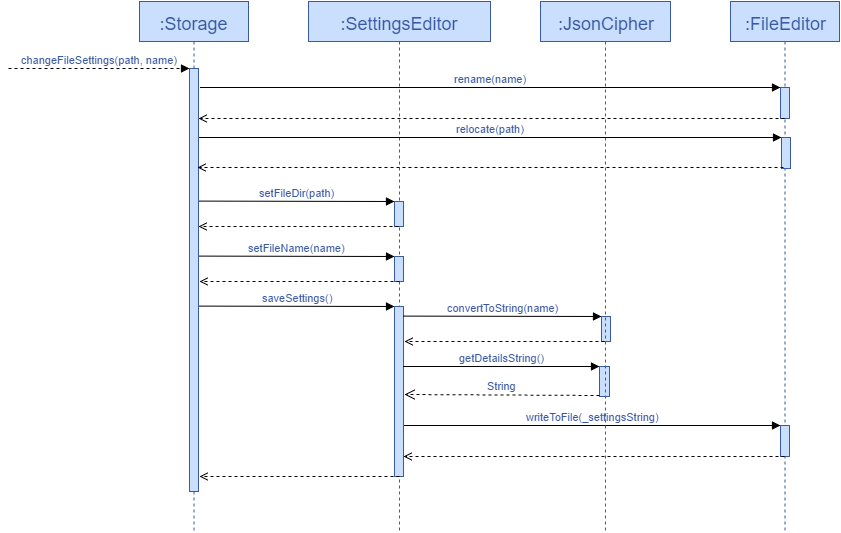

The diagram above was exported from draw.io. Its source (the exported page's mxGraphModel, read from the mxfile embedded in the PNG):
<mxGraphModel dx="1430" dy="736" grid="1" gridSize="10" guides="1" tooltips="1" connect="1" arrows="1" fold="1" page="1" pageScale="1" pageWidth="826" pageHeight="1169" background="#ffffff" math="0" shadow="0">
  <root>
    <mxCell id="0" />
    <mxCell id="1" parent="0" />
    <mxCell id="4" value="&lt;font color=&quot;#3959a3&quot; style=&quot;font-size: 18px&quot;&gt;:Storage&lt;/font&gt;" style="shape=umlLifeline;perimeter=lifelinePerimeter;whiteSpace=wrap;html=1;container=1;collapsible=0;recursiveResize=0;outlineConnect=0;strokeColor=#3959A3;fillColor=#C9DFFD;gradientColor=none;fontSize=22;" parent="1" vertex="1">
      <mxGeometry x="181" y="90" width="109" height="530" as="geometry" />
    </mxCell>
    <mxCell id="7" value="&lt;font color=&quot;#3959a3&quot; style=&quot;font-size: 18px&quot;&gt;:SettingsEditor&lt;/font&gt;" style="shape=umlLifeline;perimeter=lifelinePerimeter;whiteSpace=wrap;html=1;container=1;collapsible=0;recursiveResize=0;outlineConnect=0;strokeColor=#3959A3;fillColor=#C9DFFD;gradientColor=none;fontSize=22;" parent="1" vertex="1">
      <mxGeometry x="350" y="90" width="182" height="530" as="geometry" />
    </mxCell>
    <mxCell id="12" value="&lt;font color=&quot;#3959a3&quot; style=&quot;font-size: 18px&quot;&gt;:FileEditor&lt;/font&gt;" style="shape=umlLifeline;perimeter=lifelinePerimeter;whiteSpace=wrap;html=1;container=1;collapsible=0;recursiveResize=0;outlineConnect=0;strokeColor=#3959A3;fillColor=#C9DFFD;gradientColor=none;fontSize=22;" parent="1" vertex="1">
      <mxGeometry x="772" y="90" width="109" height="530" as="geometry" />
    </mxCell>
    <mxCell id="33" value="" style="html=1;points=[];perimeter=orthogonalPerimeter;strokeColor=#3959A3;fillColor=#C9DFFD;gradientColor=none;fontSize=22;" parent="12" vertex="1">
      <mxGeometry x="50" y="86" width="9" height="31" as="geometry" />
    </mxCell>
    <mxCell id="35" value="" style="html=1;points=[];perimeter=orthogonalPerimeter;strokeColor=#3959A3;fillColor=#C9DFFD;gradientColor=none;fontSize=22;" parent="12" vertex="1">
      <mxGeometry x="51" y="136" width="9" height="31" as="geometry" />
    </mxCell>
    <mxCell id="40" value="" style="group" parent="12" vertex="1" connectable="0">
      <mxGeometry x="-336" y="255" width="9" height="220" as="geometry" />
    </mxCell>
    <mxCell id="15" value="&lt;font color=&quot;#3959a3&quot;&gt;setFileName(name)&lt;/font&gt;" style="html=1;verticalAlign=bottom;endArrow=block;entryX=0;entryY=0;" parent="40" target="16" edge="1">
      <mxGeometry x="-195" y="-0.648275862068914" as="geometry">
        <mxPoint x="-195" y="-0.39999999999997726" as="sourcePoint" />
      </mxGeometry>
    </mxCell>
    <mxCell id="16" value="" style="html=1;points=[];perimeter=orthogonalPerimeter;strokeColor=#3959A3;fillColor=#C9DFFD;gradientColor=none;fontSize=22;" parent="40" vertex="1">
      <mxGeometry width="9" height="25" as="geometry" />
    </mxCell>
    <mxCell id="17" value="&lt;font color=&quot;#3959a3&quot;&gt;saveSettings()&lt;/font&gt;" style="html=1;verticalAlign=bottom;endArrow=block;entryX=0;entryY=0;" parent="40" target="18" edge="1">
      <mxGeometry x="-195" y="49.351724137931114" as="geometry">
        <mxPoint x="-195" y="49.60000000000002" as="sourcePoint" />
      </mxGeometry>
    </mxCell>
    <mxCell id="18" value="" style="html=1;points=[];perimeter=orthogonalPerimeter;strokeColor=#3959A3;fillColor=#C9DFFD;gradientColor=none;fontSize=22;" parent="40" vertex="1">
      <mxGeometry y="50" width="9" height="170" as="geometry" />
    </mxCell>
    <mxCell id="13" value="" style="html=1;points=[];perimeter=orthogonalPerimeter;strokeColor=#3959A3;fillColor=#C9DFFD;gradientColor=none;fontSize=22;" parent="12" vertex="1">
      <mxGeometry x="50" y="424" width="9" height="31" as="geometry" />
    </mxCell>
    <mxCell id="30" value="" style="html=1;points=[];perimeter=orthogonalPerimeter;strokeColor=#3959A3;fillColor=#C9DFFD;gradientColor=none;fontSize=22;" parent="12" vertex="1">
      <mxGeometry x="-131" y="365" width="10" height="30" as="geometry" />
    </mxCell>
    <mxCell id="37" value="" style="endArrow=open;html=1;dashed=1;exitX=0.444;exitY=1;exitPerimeter=0;endFill=0;" parent="12" source="13" target="18" edge="1">
      <mxGeometry width="50" height="50" relative="1" as="geometry">
        <mxPoint x="-632" y="285" as="sourcePoint" />
        <mxPoint x="-582" y="235" as="targetPoint" />
      </mxGeometry>
    </mxCell>
    <mxCell id="3" value="&lt;font color=&quot;#3959a3&quot;&gt;setFileDir(path)&lt;/font&gt;" style="html=1;verticalAlign=bottom;endArrow=block;entryX=0;entryY=0;" parent="12" target="9" edge="1">
      <mxGeometry x="-531" y="199.3517241379311" as="geometry">
        <mxPoint x="-531" y="199.60000000000002" as="sourcePoint" />
      </mxGeometry>
    </mxCell>
    <mxCell id="9" value="" style="html=1;points=[];perimeter=orthogonalPerimeter;strokeColor=#3959A3;fillColor=#C9DFFD;gradientColor=none;fontSize=22;" parent="12" vertex="1">
      <mxGeometry x="-336" y="200" width="9" height="25" as="geometry" />
    </mxCell>
    <mxCell id="14" value="&lt;font color=&quot;#3959a3&quot;&gt;writeToFile(_settingsString)&lt;/font&gt;" style="html=1;verticalAlign=bottom;endArrow=block;entryX=0;entryY=0;" parent="12" target="13" edge="1">
      <mxGeometry x="-345.5454545454545" y="423.7517241379311" as="geometry">
        <mxPoint x="-326" y="424" as="sourcePoint" />
      </mxGeometry>
    </mxCell>
    <mxCell id="21" value="&lt;font color=&quot;#3959a3&quot;&gt;convertToString(name)&lt;/font&gt;" style="html=1;verticalAlign=bottom;endArrow=block;entryX=0;entryY=0;" parent="12" target="22" edge="1">
      <mxGeometry x="-690" y="224.3517241379311" as="geometry">
        <mxPoint x="-327" y="314.6" as="sourcePoint" />
      </mxGeometry>
    </mxCell>
    <mxCell id="22" value="" style="html=1;points=[];perimeter=orthogonalPerimeter;strokeColor=#3959A3;fillColor=#C9DFFD;gradientColor=none;fontSize=22;" parent="12" vertex="1">
      <mxGeometry x="-129" y="315" width="9" height="25" as="geometry" />
    </mxCell>
    <mxCell id="31" value="&lt;font color=&quot;#3959a3&quot;&gt;getDetailsString()&lt;/font&gt;" style="html=1;verticalAlign=bottom;endArrow=block;entryX=0;entryY=0;" parent="12" target="30" edge="1">
      <mxGeometry relative="1" as="geometry">
        <mxPoint x="-327" y="365" as="sourcePoint" />
      </mxGeometry>
    </mxCell>
    <mxCell id="32" value="&lt;font color=&quot;#3959a3&quot;&gt;String&lt;/font&gt;" style="html=1;verticalAlign=bottom;endArrow=open;dashed=1;endSize=8;exitX=0;exitY=0.95;" parent="12" source="30" edge="1">
      <mxGeometry relative="1" as="geometry">
        <mxPoint x="-326" y="393" as="targetPoint" />
      </mxGeometry>
    </mxCell>
    <mxCell id="5" value="" style="html=1;points=[];perimeter=orthogonalPerimeter;strokeColor=#3959A3;fillColor=#C9DFFD;gradientColor=none;fontSize=22;" parent="1" vertex="1">
      <mxGeometry x="231" y="157" width="9" height="423" as="geometry" />
    </mxCell>
    <mxCell id="6" value="&lt;font color=&quot;#3959a3&quot;&gt;changeFileSettings(path, name)&lt;/font&gt;" style="html=1;verticalAlign=bottom;endArrow=block;entryX=0;entryY=0;dashed=1;" parent="1" target="5" edge="1">
      <mxGeometry relative="1" as="geometry">
        <mxPoint x="50" y="157" as="sourcePoint" />
      </mxGeometry>
    </mxCell>
    <mxCell id="19" value="&lt;font color=&quot;#3959a3&quot; style=&quot;font-size: 18px&quot;&gt;:JsonCipher&lt;/font&gt;" style="shape=umlLifeline;perimeter=lifelinePerimeter;whiteSpace=wrap;html=1;container=1;collapsible=0;recursiveResize=0;outlineConnect=0;strokeColor=#3959A3;fillColor=#C9DFFD;gradientColor=none;fontSize=22;" parent="1" vertex="1">
      <mxGeometry x="582" y="90" width="130" height="530" as="geometry" />
    </mxCell>
    <mxCell id="42" value="" style="endArrow=open;html=1;dashed=1;endFill=0;" edge="1" parent="19">
      <mxGeometry x="-342" y="225" width="50" height="50" as="geometry">
        <mxPoint x="-142" y="225" as="sourcePoint" />
        <mxPoint x="-342" y="225" as="targetPoint" />
      </mxGeometry>
    </mxCell>
    <mxCell id="34" value="&lt;font color=&quot;#3959a3&quot;&gt;rename(name)&lt;/font&gt;" style="html=1;verticalAlign=bottom;endArrow=block;entryX=0;entryY=0;exitX=1.364;exitY=0.763;exitPerimeter=0;" parent="1" target="33" edge="1">
      <mxGeometry x="426.45454545454544" y="175.7517241379311" as="geometry">
        <mxPoint x="242" y="176" as="sourcePoint" />
      </mxGeometry>
    </mxCell>
    <mxCell id="36" value="&lt;font color=&quot;#3959a3&quot;&gt;relocate(path)&lt;/font&gt;" style="html=1;verticalAlign=bottom;endArrow=block;entryX=0;entryY=0;exitX=1.21;exitY=0.882;exitPerimeter=0;" parent="1" target="35" edge="1">
      <mxGeometry x="-432.5454545454545" y="135.7517241379311" as="geometry">
        <mxPoint x="241" y="226" as="sourcePoint" />
      </mxGeometry>
    </mxCell>
    <mxCell id="38" value="" style="endArrow=open;html=1;dashed=1;endFill=0;" parent="1" edge="1">
      <mxGeometry width="50" height="50" relative="1" as="geometry">
        <mxPoint x="825" y="256" as="sourcePoint" />
        <mxPoint x="239" y="256" as="targetPoint" />
      </mxGeometry>
    </mxCell>
    <mxCell id="41" value="" style="endArrow=open;html=1;dashed=1;endFill=0;" edge="1" parent="1">
      <mxGeometry x="240" y="207" width="50" height="50" as="geometry">
        <mxPoint x="826" y="207" as="sourcePoint" />
        <mxPoint x="240" y="207" as="targetPoint" />
      </mxGeometry>
    </mxCell>
    <mxCell id="43" value="" style="endArrow=open;html=1;dashed=1;endFill=0;" edge="1" parent="1">
      <mxGeometry x="-341" y="280" width="50" height="50" as="geometry">
        <mxPoint x="441" y="370" as="sourcePoint" />
        <mxPoint x="241" y="370" as="targetPoint" />
      </mxGeometry>
    </mxCell>
    <mxCell id="44" value="" style="endArrow=open;html=1;dashed=1;endFill=0;" edge="1" parent="1">
      <mxGeometry x="-341" y="475" width="50" height="50" as="geometry">
        <mxPoint x="441" y="565" as="sourcePoint" />
        <mxPoint x="241" y="565" as="targetPoint" />
      </mxGeometry>
    </mxCell>
    <mxCell id="45" value="" style="endArrow=open;html=1;dashed=1;endFill=0;" edge="1" parent="1">
      <mxGeometry x="-136" y="340" width="50" height="50" as="geometry">
        <mxPoint x="646" y="430" as="sourcePoint" />
        <mxPoint x="446" y="430" as="targetPoint" />
      </mxGeometry>
    </mxCell>
  </root>
</mxGraphModel>